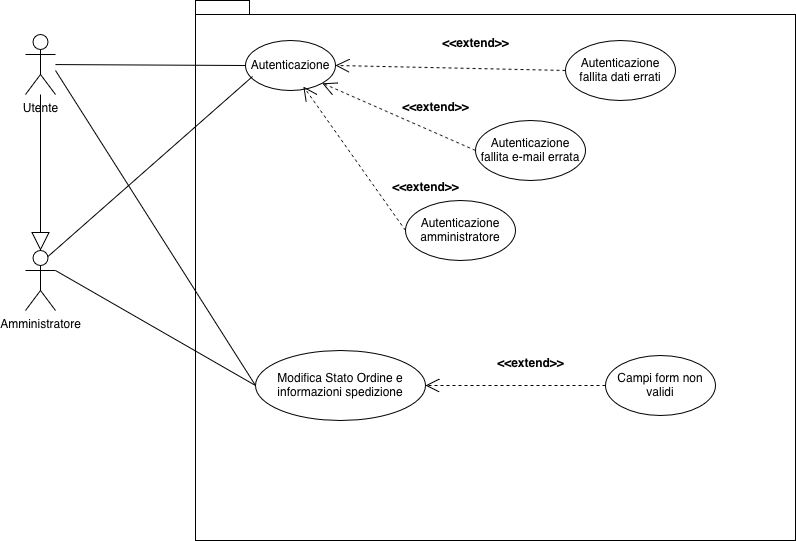

The diagram above was exported from draw.io. Its source (the exported page's mxGraphModel, read from the mxfile embedded in the PNG):
<mxGraphModel dx="1698" dy="953" grid="1" gridSize="10" guides="1" tooltips="1" connect="1" arrows="1" fold="1" page="1" pageScale="1" pageWidth="1100" pageHeight="850" background="none" math="0" shadow="0">
  <root>
    <mxCell id="0" />
    <mxCell id="1" parent="0" />
    <mxCell id="oVf-rl64t3Jd7XOnJbmn-37" parent="1" style="shape=umlActor;verticalLabelPosition=bottom;verticalAlign=top;html=1;outlineConnect=0;" value="Utente" vertex="1">
      <mxGeometry height="60" width="30" x="100" y="104" as="geometry" />
    </mxCell>
    <mxCell id="oVf-rl64t3Jd7XOnJbmn-38" parent="1" style="shape=umlActor;verticalLabelPosition=bottom;verticalAlign=top;html=1;outlineConnect=0;" value="Amministratore" vertex="1">
      <mxGeometry height="60" width="30" x="100" y="320" as="geometry" />
    </mxCell>
    <mxCell id="oVf-rl64t3Jd7XOnJbmn-43" parent="1" style="shape=folder;fontStyle=1;spacingTop=10;tabWidth=40;tabHeight=14;tabPosition=left;html=1;whiteSpace=wrap;" value="" vertex="1">
      <mxGeometry height="540" width="600" x="270" y="70" as="geometry" />
    </mxCell>
    <mxCell id="oVf-rl64t3Jd7XOnJbmn-44" parent="1" style="ellipse;whiteSpace=wrap;html=1;" value="Autenticazione" vertex="1">
      <mxGeometry height="50" width="90" x="320" y="110" as="geometry" />
    </mxCell>
    <mxCell id="oVf-rl64t3Jd7XOnJbmn-45" parent="1" style="ellipse;whiteSpace=wrap;html=1;" value="Autenticazione fallita e-mail errata" vertex="1">
      <mxGeometry height="60" width="110" x="550" y="190" as="geometry" />
    </mxCell>
    <mxCell id="oVf-rl64t3Jd7XOnJbmn-46" parent="1" style="ellipse;whiteSpace=wrap;html=1;" value="Autenticazione fallita dati errati" vertex="1">
      <mxGeometry height="60" width="110" x="640" y="110" as="geometry" />
    </mxCell>
    <mxCell id="oVf-rl64t3Jd7XOnJbmn-47" edge="1" parent="1" source="oVf-rl64t3Jd7XOnJbmn-45" style="endArrow=open;endSize=12;dashed=1;html=1;rounded=0;entryX=1;entryY=1;entryDx=0;entryDy=0;exitX=0;exitY=0.5;exitDx=0;exitDy=0;" target="oVf-rl64t3Jd7XOnJbmn-44" value="">
      <mxGeometry relative="1" width="160" as="geometry">
        <mxPoint x="470" y="340" as="sourcePoint" />
        <mxPoint x="630" y="340" as="targetPoint" />
      </mxGeometry>
    </mxCell>
    <mxCell id="oVf-rl64t3Jd7XOnJbmn-48" edge="1" parent="1" source="oVf-rl64t3Jd7XOnJbmn-46" style="endArrow=open;endSize=12;dashed=1;html=1;rounded=0;entryX=1;entryY=0.5;entryDx=0;entryDy=0;exitX=0;exitY=0.5;exitDx=0;exitDy=0;" target="oVf-rl64t3Jd7XOnJbmn-44" value="">
      <mxGeometry relative="1" width="160" as="geometry">
        <mxPoint x="643" y="247" as="sourcePoint" />
        <mxPoint x="490" y="180" as="targetPoint" />
      </mxGeometry>
    </mxCell>
    <mxCell id="oVf-rl64t3Jd7XOnJbmn-49" parent="1" style="text;align=center;fontStyle=1;verticalAlign=middle;spacingLeft=3;spacingRight=3;strokeColor=none;rotatable=0;points=[[0,0.5],[1,0.5]];portConstraint=eastwest;html=1;" value="&lt;b&gt;&amp;lt;&amp;lt;extend&amp;gt;&amp;gt;&lt;/b&gt;" vertex="1">
      <mxGeometry height="26" width="80" x="510" y="100" as="geometry" />
    </mxCell>
    <mxCell id="oVf-rl64t3Jd7XOnJbmn-50" parent="1" style="text;align=center;fontStyle=1;verticalAlign=middle;spacingLeft=3;spacingRight=3;strokeColor=none;rotatable=0;points=[[0,0.5],[1,0.5]];portConstraint=eastwest;html=1;" value="&lt;b&gt;&amp;lt;&amp;lt;extend&amp;gt;&amp;gt;&lt;/b&gt;" vertex="1">
      <mxGeometry height="26" width="80" x="470" y="164" as="geometry" />
    </mxCell>
    <mxCell id="oVf-rl64t3Jd7XOnJbmn-51" parent="1" style="ellipse;whiteSpace=wrap;html=1;" value="Modifica Stato Ordine e informazioni spedizione" vertex="1">
      <mxGeometry height="70" width="170" x="330" y="420" as="geometry" />
    </mxCell>
    <mxCell id="oVf-rl64t3Jd7XOnJbmn-53" parent="1" style="ellipse;whiteSpace=wrap;html=1;" value="Campi form non validi" vertex="1">
      <mxGeometry height="60" width="110" x="680" y="425" as="geometry" />
    </mxCell>
    <mxCell id="oVf-rl64t3Jd7XOnJbmn-55" edge="1" parent="1" source="oVf-rl64t3Jd7XOnJbmn-53" style="endArrow=open;endSize=12;dashed=1;html=1;rounded=0;exitX=0;exitY=0.5;exitDx=0;exitDy=0;entryX=1;entryY=0.5;entryDx=0;entryDy=0;" target="oVf-rl64t3Jd7XOnJbmn-51" value="">
      <mxGeometry relative="1" width="160" as="geometry">
        <mxPoint x="638" y="397" as="sourcePoint" />
        <mxPoint x="490" y="290" as="targetPoint" />
      </mxGeometry>
    </mxCell>
    <mxCell id="oVf-rl64t3Jd7XOnJbmn-56" parent="1" style="text;align=center;fontStyle=1;verticalAlign=middle;spacingLeft=3;spacingRight=3;strokeColor=none;rotatable=0;points=[[0,0.5],[1,0.5]];portConstraint=eastwest;html=1;" value="&lt;b&gt;&amp;lt;&amp;lt;extend&amp;gt;&amp;gt;&lt;/b&gt;" vertex="1">
      <mxGeometry height="26" width="80" x="565" y="420" as="geometry" />
    </mxCell>
    <mxCell id="oVf-rl64t3Jd7XOnJbmn-67" edge="1" parent="1" source="oVf-rl64t3Jd7XOnJbmn-37" style="endArrow=block;endSize=16;endFill=0;html=1;rounded=0;entryX=0.5;entryY=0;entryDx=0;entryDy=0;entryPerimeter=0;" target="oVf-rl64t3Jd7XOnJbmn-38" value="">
      <mxGeometry relative="1" width="160" as="geometry">
        <Array as="points" />
        <mxPoint x="470" y="250" as="sourcePoint" />
        <mxPoint x="630" y="250" as="targetPoint" />
      </mxGeometry>
    </mxCell>
    <mxCell id="oVf-rl64t3Jd7XOnJbmn-69" edge="1" parent="1" source="oVf-rl64t3Jd7XOnJbmn-44" style="endArrow=none;html=1;rounded=0;exitX=0;exitY=0.5;exitDx=0;exitDy=0;" target="oVf-rl64t3Jd7XOnJbmn-37" value="">
      <mxGeometry height="50" relative="1" width="50" as="geometry">
        <mxPoint x="530" y="270" as="sourcePoint" />
        <mxPoint x="580" y="220" as="targetPoint" />
      </mxGeometry>
    </mxCell>
    <mxCell id="oVf-rl64t3Jd7XOnJbmn-70" edge="1" parent="1" source="oVf-rl64t3Jd7XOnJbmn-51" style="endArrow=none;html=1;rounded=0;exitX=0;exitY=0.5;exitDx=0;exitDy=0;" value="">
      <mxGeometry height="50" relative="1" width="50" as="geometry">
        <mxPoint x="440" y="141" as="sourcePoint" />
        <mxPoint x="130" y="140" as="targetPoint" />
      </mxGeometry>
    </mxCell>
    <mxCell id="oVf-rl64t3Jd7XOnJbmn-72" edge="1" parent="1" source="oVf-rl64t3Jd7XOnJbmn-38" style="endArrow=none;html=1;rounded=0;entryX=0.078;entryY=0.72;entryDx=0;entryDy=0;entryPerimeter=0;exitX=0.75;exitY=0.1;exitDx=0;exitDy=0;exitPerimeter=0;" target="oVf-rl64t3Jd7XOnJbmn-44" value="">
      <mxGeometry height="50" relative="1" width="50" as="geometry">
        <mxPoint x="530" y="270" as="sourcePoint" />
        <mxPoint x="580" y="220" as="targetPoint" />
      </mxGeometry>
    </mxCell>
    <mxCell id="oVf-rl64t3Jd7XOnJbmn-73" edge="1" parent="1" source="oVf-rl64t3Jd7XOnJbmn-38" style="endArrow=none;html=1;rounded=0;entryX=0;entryY=0.5;entryDx=0;entryDy=0;exitX=1;exitY=0.3333333333333333;exitDx=0;exitDy=0;exitPerimeter=0;" target="oVf-rl64t3Jd7XOnJbmn-51" value="">
      <mxGeometry height="50" relative="1" width="50" as="geometry">
        <mxPoint x="160" y="490" as="sourcePoint" />
        <mxPoint x="364" y="310" as="targetPoint" />
      </mxGeometry>
    </mxCell>
    <mxCell id="YSQ3whI1RzjScgenMI_7-2" parent="1" style="ellipse;whiteSpace=wrap;html=1;" value="Autenticazione amministratore" vertex="1">
      <mxGeometry height="60" width="110" x="480" y="270" as="geometry" />
    </mxCell>
    <mxCell id="YSQ3whI1RzjScgenMI_7-3" edge="1" parent="1" source="YSQ3whI1RzjScgenMI_7-2" style="endArrow=open;endSize=12;dashed=1;html=1;rounded=0;entryX=0.644;entryY=0.92;entryDx=0;entryDy=0;exitX=0;exitY=0.5;exitDx=0;exitDy=0;entryPerimeter=0;" target="oVf-rl64t3Jd7XOnJbmn-44" value="">
      <mxGeometry relative="1" width="160" as="geometry">
        <mxPoint x="473" y="397" as="sourcePoint" />
        <mxPoint x="400" y="210" as="targetPoint" />
      </mxGeometry>
    </mxCell>
    <mxCell id="YSQ3whI1RzjScgenMI_7-4" parent="1" style="text;align=center;fontStyle=1;verticalAlign=middle;spacingLeft=3;spacingRight=3;strokeColor=none;rotatable=0;points=[[0,0.5],[1,0.5]];portConstraint=eastwest;html=1;" value="&lt;b&gt;&amp;lt;&amp;lt;extend&amp;gt;&amp;gt;&lt;/b&gt;" vertex="1">
      <mxGeometry height="26" width="80" x="460" y="244" as="geometry" />
    </mxCell>
  </root>
</mxGraphModel>